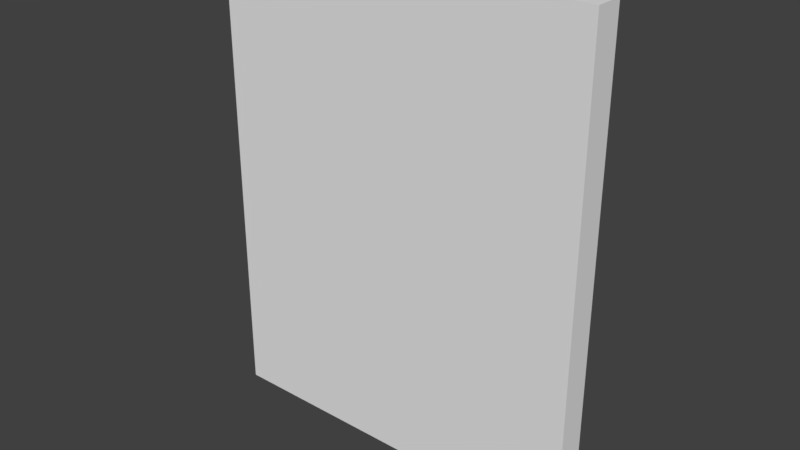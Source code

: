 # Source: HallWall_0.15x2x2.5.blend  (saved by Blender 2.79.0; exported with 4.5.12 LTS)
import bpy
from mathutils import Matrix  # noqa: F401  (used for matrix-valued properties, if any)

bpy.ops.wm.read_factory_settings(use_empty=True)
scene = bpy.context.scene
scene.name = 'Scene'

# ---- collections
col_collection_1 = bpy.data.collections.new('Collection 1'); scene.collection.children.link(col_collection_1)

# ---- materials (node trees are filled in below, after node groups)
mat_wall = bpy.data.materials.new('Wall')
mat_wall.alpha_threshold = 0.0
mat_wall.use_transparent_shadow = False
mat_wall.roughness = 0.5
mat_wall.specular_intensity = 0.0
mat_wall.line_color = (0.0, 0.0, 0.0, 1.0)

# ---- material node trees

# ---- world
world_world = bpy.data.worlds.new('World'); scene.world = world_world
world_world.color = (0.05088, 0.05088, 0.05088)
world_world.use_sun_shadow = False
world_world.sun_shadow_jitter_overblur = 0.0
world_world.cycles.sampling_method = 'MANUAL'

# ---- meshes
me_hallwall_0_15x2x2_5 = bpy.data.meshes.new('HallWall_0.15x2x2.5')
me_hallwall_0_15x2x2_5.from_pydata([(2.0, 6.557e-09, 0.15), (-1.854e-07, 6.557e-09, 0.15), (0.0, 0.0, 0.0), (2.0, 2.466e-14, 5.643e-07), (2.0, 2.5, 0.15), (-7.814e-07, 2.5, 0.15), (1.788e-07, 2.5, -3.477e-07), (2.0, 2.5, 1.57e-07)], [], [(0, 1, 2, 3), (4, 7, 6, 5), (0, 4, 5, 1), (1, 5, 6, 2), (2, 6, 7, 3), (4, 0, 3, 7)])
_uv = me_hallwall_0_15x2x2_5.uv_layers.new(name='UVMap')
_uv.uv.foreach_set('vector', [1.002, -0.001729, -0.001834, -0.001732, -0.001834, -0.04573, 1.002, -0.04572, 1.002, 0.7315, 1.002, 0.7755, -0.001842, 0.7755, -0.001842, 0.7315, 1.002, -0.001729, 1.002, 0.7315, -0.001842, 0.7315, -0.001834, -0.001732, -0.001834, -0.001732, -0.001842, 0.7315, -0.07712, 0.7315, -0.07711, -0.001733, -0.001834, -0.04573, -0.001827, -0.779, 1.002, -0.779, 1.002, -0.04572, 1.002, 0.7315, 1.002, -0.001729, 1.077, -0.001729, 1.077, 0.7315])
me_hallwall_0_15x2x2_5.materials.append(mat_wall)
me_hallwall_0_15x2x2_5.materials.append(None)
me_hallwall_0_15x2x2_5.use_remesh_preserve_volume = False
me_hallwall_0_15x2x2_5.use_remesh_preserve_attributes = False
me_hallwall_0_15x2x2_5.use_mirror_vertex_groups = False
me_hallwall_0_15x2x2_5.update()

# ---- objects
ob_hallwall_0_15x2x2_5 = bpy.data.objects.new('HallWall_0.15x2x2.5', me_hallwall_0_15x2x2_5)

# ---- transforms, parenting, visibility, modifiers, constraints
ob_hallwall_0_15x2x2_5.location = (0.0, 1.788e-07, 0.0)
ob_hallwall_0_15x2x2_5.rotation_euler = (1.571, 0.0, 0.0)
ob_hallwall_0_15x2x2_5.lock_rotations_4d = False
ob_hallwall_0_15x2x2_5.empty_display_type = 'ARROWS'
ob_hallwall_0_15x2x2_5.lineart.crease_threshold = 0.0

# ---- collection membership
col_collection_1.objects.link(ob_hallwall_0_15x2x2_5)

# ---- scene / render settings (as saved in the file)
scene.frame_start = 1; scene.frame_end = 250; scene.frame_set(79)
scene.render.engine = 'BLENDER_EEVEE_NEXT'
scene.render.resolution_percentage = 50
scene.render.dither_intensity = 0.0
scene.cycles.use_denoising = False
scene.cycles.samples = 128
scene.cycles.sampling_pattern = 'TABULATED_SOBOL'
scene.cycles.use_adaptive_sampling = False
scene.cycles.use_light_tree = False
scene.cycles.blur_glossy = 0.0
scene.cycles.sample_clamp_indirect = 0.0
scene.view_settings.view_transform = 'Standard'
bpy.context.view_layer.update()

# ---- added for rendering (the .blend has no active camera and no usable light): camera, sun
cam_auto = bpy.data.cameras.new('AutoCamera')
cam_auto.lens = 50.0
cam_auto.sensor_width = 36.0
cam_auto.clip_end = 1000.0
ob_auto_camera = bpy.data.objects.new('AutoCamera', cam_auto)
scene.collection.objects.link(ob_auto_camera)
ob_auto_camera.location = (3.96541, -3.6335, 3.62233)
ob_auto_camera.rotation_euler = (1.09748, -7.21219e-08, 0.694738)
scene.camera = ob_auto_camera
light_auto_sun = bpy.data.lights.new('AutoSun', 'SUN')
light_auto_sun.energy = 3.0
light_auto_sun.angle = 0.0523599
ob_auto_sun = bpy.data.objects.new('AutoSun', light_auto_sun)
scene.collection.objects.link(ob_auto_sun)
ob_auto_sun.rotation_euler = (0.872665, 0.174533, 0.523599)
bpy.context.view_layer.update()
